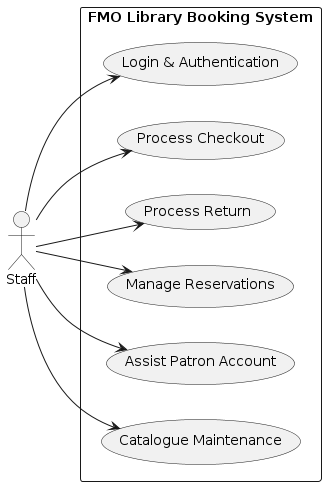

The diagram above was rendered by PlantUML. Its source (embedded in the PNG):
@startuml
left to right direction

actor Staff

rectangle "FMO Library Booking System" {
  (Login & Authentication) as LA
  (Process Checkout) as PC
  (Process Return) as PRet
  (Manage Reservations) as MR
  (Assist Patron Account) as APA
  (Catalogue Maintenance) as CM

  Staff --> LA
  Staff --> PC
  Staff --> PRet
  Staff --> MR
  Staff --> APA
  Staff --> CM
}
@enduml